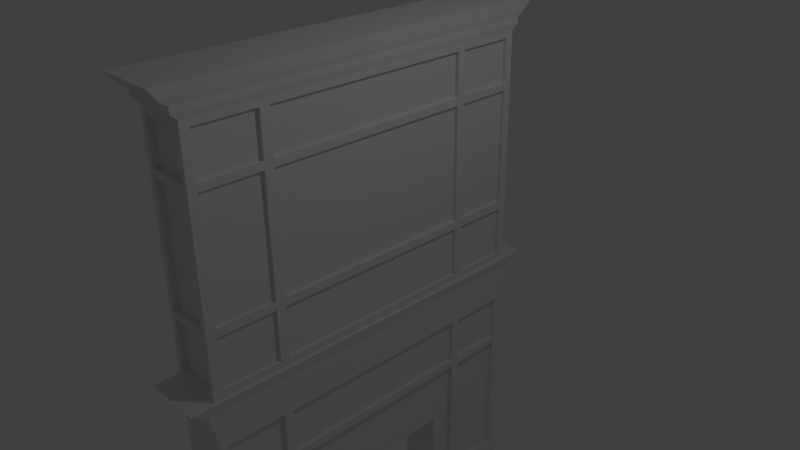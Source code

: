 # Source: fireplace.blend  (saved by Blender 2.75.0; exported with 4.5.12 LTS)
import bpy
from mathutils import Matrix  # noqa: F401  (used for matrix-valued properties, if any)

bpy.ops.wm.read_factory_settings(use_empty=True)
scene = bpy.context.scene
scene.name = 'Scene'

# ---- collections
col_collection_1 = bpy.data.collections.new('Collection 1'); scene.collection.children.link(col_collection_1)

# ---- world
world_world = bpy.data.worlds.new('World'); scene.world = world_world
world_world.color = (0.05088, 0.05088, 0.05088)
world_world.use_sun_shadow = False
world_world.sun_shadow_jitter_overblur = 0.0
world_world.cycles.sampling_method = 'MANUAL'
world_world.cycles.sample_map_resolution = 256

# ---- cameras
cam_camera = bpy.data.cameras.new('Camera')
cam_camera.clip_end = 100.0
cam_camera.lens = 35.0
cam_camera.sensor_width = 32.0
cam_camera.sensor_height = 18.0
cam_camera.ortho_scale = 7.314
cam_camera.dof.focus_distance = 0.0
cam_camera.dof.aperture_fstop = 128.0

# ---- lights
light_lamp = bpy.data.lights.new('Lamp', 'POINT')
light_lamp.transmission_factor = 0.0
light_lamp.cutoff_distance = 30.0
light_lamp.energy = 100.0
light_lamp.shadow_buffer_clip_start = 1.001
light_lamp.shadow_soft_size = 0.1
light_lamp.shadow_maximum_resolution = 0.006
light_lamp.use_absolute_resolution = True
light_lamp.cycles.use_multiple_importance_sampling = False

# ---- meshes
me_cube_008 = bpy.data.meshes.new('Cube.008')
me_cube_008.from_pydata([(-0.4611, 0.9916, -1.606), (-0.4611, 0.9916, -0.6102), (-0.4611, 4.037, -1.606), (-0.4611, 4.037, -0.6102), (0.1444, 0.9916, -1.606), (0.1444, 0.9916, -0.6102), (0.1444, 4.037, -1.606), (0.1444, 4.037, -0.6102), (-0.4611, 1.614, -0.6102), (-0.4611, 1.41, -1.606), (0.1444, 1.614, -0.6102), (0.1444, 1.41, -1.606), (-0.4611, 3.496, -0.6102), (0.1444, 3.717, -1.606), (-0.4611, 3.717, -1.606), (0.1444, 3.496, -0.6102), (-0.4611, 1.41, -3.784), (-0.4611, 0.9916, -3.784), (0.1444, 4.037, -3.784), (-0.4611, 4.037, -3.784), (0.1444, 3.717, -3.784), (0.1444, 0.9916, -3.784), (0.1444, 1.41, -3.784), (-0.4611, 3.717, -3.784)], [], [(12, 3, 2, 14), (3, 7, 6, 2), (10, 5, 4, 11), (5, 1, 0, 4), (2, 6, 18, 19), (15, 7, 3, 12), (5, 10, 8, 1), (9, 11, 22, 16), (15, 10, 11, 13), (1, 8, 9, 0), (7, 15, 13, 6), (10, 15, 12, 8), (9, 14, 13, 11), (8, 12, 14, 9), (23, 19, 18, 20), (17, 16, 22, 21), (13, 14, 23, 20), (11, 4, 21, 22), (14, 2, 19, 23), (4, 0, 17, 21), (6, 13, 20, 18), (0, 9, 16, 17)])
me_cube_008.use_remesh_preserve_volume = False
me_cube_008.use_remesh_preserve_attributes = False
me_cube_008.use_mirror_vertex_groups = False
me_cube_008.update()
me_cube_005 = bpy.data.meshes.new('Cube.005')
me_cube_005.from_pydata([(-0.9962, -2.533, -2.475), (-0.9962, -2.533, -1.591), (-0.9962, 2.533, -2.475), (-0.9962, 2.533, -1.591), (-0.2474, -2.533, -2.475), (-0.2474, -2.533, -1.591), (-0.2474, 2.533, -2.475), (-0.2474, 2.533, -1.591), (-1.001, -2.568, -1.513), (-1.001, 2.568, -1.513), (-0.2423, 2.568, -1.513), (-0.2423, -2.568, -1.513), (-1.001, -2.568, -1.436), (-1.001, 2.568, -1.436), (-0.2423, 2.568, -1.436), (-0.2423, -2.568, -1.436), (-1.007, -2.607, -1.376), (-1.007, 2.607, -1.376), (-0.2365, 2.607, -1.376), (-0.2365, -2.607, -1.376), (-1.011, -2.636, -1.205), (-1.011, 2.636, -1.205), (-0.2322, 2.636, -1.205), (-0.2322, -2.636, -1.205), (-1.011, -2.636, -1.162), (-1.011, 2.636, -1.162), (-0.2322, 2.636, -1.162), (-0.2322, -2.636, -1.162), (-1.047, -2.874, -0.991), (-1.047, 2.874, -0.991), (-0.197, 2.874, -0.991), (-0.197, -2.874, -0.991), (-1.0, -2.532, -0.9989), (-1.0, -2.532, 2.459), (-1.0, 2.533, -0.9989), (-1.0, 2.533, 2.459), (-0.2463, -2.532, -0.9989), (-0.2463, -2.532, 2.459), (-0.2463, 2.533, -0.9989), (-0.2463, 2.533, 2.459), (-1.0, 1.608, 2.459), (-1.0, 1.608, -0.9989), (-0.2463, 1.608, 2.459), (-0.2463, 1.608, -0.9989), (-1.0, -1.566, -0.9989), (-0.2463, -1.566, 2.459), (-1.0, -1.566, 2.459), (-0.2463, -1.566, -0.9989), (-1.0, -2.532, 1.642), (-1.0, 2.533, 1.642), (-0.2463, 2.533, 1.642), (-0.2463, -2.532, 1.642), (-0.2463, 1.608, 1.642), (-1.0, 1.608, 1.642), (-1.0, -1.566, 1.642), (-0.2463, -1.566, 1.642), (-1.0, 2.533, -0.03512), (-0.2463, 2.533, -0.03512), (-0.2463, -2.532, -0.03512), (-0.2463, 1.608, -0.03512), (-1.0, 1.608, -0.03512), (-1.0, -1.566, -0.03512), (-0.2463, -1.566, -0.03512), (-1.0, -2.532, -0.03512), (-1.0, -2.532, 1.745), (-1.0, 2.533, 1.745), (-0.2463, 2.533, 1.745), (-0.2463, -2.532, 1.745), (-0.2463, 1.608, 1.745), (-1.0, 1.608, 1.745), (-1.0, -1.566, 1.745), (-0.2463, -1.566, 1.745), (-1.0, -2.411, -0.9989), (-0.2463, -2.411, 2.459), (-1.0, -2.411, 2.459), (-0.2463, -2.411, -0.9989), (-1.0, -2.411, 1.642), (-0.2463, -2.411, 1.642), (-1.0, -2.411, -0.03512), (-0.2463, -2.411, -0.03512), (-0.2463, -2.411, 1.745), (-1.0, -2.411, 1.745), (-1.0, 2.415, 2.459), (-0.2463, 2.415, -0.9989), (-1.0, 2.415, -0.9989), (-0.2463, 2.415, 2.459), (-0.2463, 2.415, 1.642), (-1.0, 2.415, 1.642), (-0.2463, 2.415, -0.03512), (-1.0, 2.415, -0.03512), (-1.0, 2.415, 1.745), (-0.2463, 2.415, 1.745), (-1.0, -1.436, 2.459), (-0.2463, -1.436, -0.9989), (-1.0, -1.436, -0.9989), (-0.2463, -1.436, 2.459), (-0.2463, -1.436, 1.642), (-1.0, -1.436, 1.642), (-0.2463, -1.436, -0.03512), (-1.0, -1.436, -0.03512), (-1.0, -1.436, 1.745), (-0.2463, -1.436, 1.745), (-1.0, 1.493, 2.459), (-0.2463, 1.493, -0.9989), (-0.2463, 1.493, 1.642), (-0.2463, 1.493, -0.03512), (-0.2463, 1.493, 1.745), (-1.0, 1.493, -0.9989), (-0.2463, 1.493, 2.459), (-1.0, 1.493, 1.642), (-1.0, 1.493, -0.03512), (-1.0, 1.493, 1.745), (-1.0, 2.533, -0.1508), (-0.2463, 2.533, -0.1508), (-0.2463, -2.532, -0.1508), (-0.2463, 1.608, -0.1508), (-1.0, 1.608, -0.1508), (-1.0, -1.566, -0.1508), (-0.2463, -1.566, -0.1508), (-1.0, -2.532, -0.1508), (-1.0, -2.411, -0.1508), (-0.2463, -2.411, -0.1508), (-0.2463, 2.415, -0.1508), (-1.0, 2.415, -0.1508), (-0.2463, -1.436, -0.1508), (-1.0, -1.436, -0.1508), (-0.2463, 1.493, -0.1508), (-1.0, 1.493, -0.1508), (-1.0, -2.532, 1.745), (-1.0, -2.532, 2.459), (-0.2463, -2.532, -0.1508), (-0.2463, -2.532, -0.9989), (-0.2463, -2.532, 2.459), (-1.0, -2.532, -0.9989), (-1.0, -2.532, -0.03512), (-1.0, -2.532, 1.642), (-0.2463, -2.532, 1.642), (-0.2463, -2.532, -0.03512), (-0.2463, -2.532, 1.745), (-1.0, -2.532, -0.1508), (-1.0, -2.532, 2.363), (-1.0, 2.533, 2.363), (-0.2463, 2.533, 2.363), (-0.2463, -2.532, 2.363), (-0.2463, 1.608, 2.363), (-1.0, 1.608, 2.363), (-1.0, -1.566, 2.363), (-0.2463, -1.566, 2.363), (-1.0, -2.411, 2.363), (-0.2463, -2.411, 2.363), (-0.2463, 2.415, 2.363), (-1.0, 2.415, 2.363), (-0.2463, -1.436, 2.363), (-1.0, -1.436, 2.363), (-0.2463, 1.493, 2.363), (-1.0, 1.493, 2.363), (-1.0, -2.532, 2.363), (-0.2463, -2.532, 2.363), (-1.0, 2.533, -0.8864), (-0.2463, 2.533, -0.8864), (-0.2463, -2.532, -0.8864), (-0.2463, 1.608, -0.8864), (-1.0, 1.608, -0.8864), (-1.0, -1.566, -0.8864), (-0.2463, -1.566, -0.8864), (-1.0, -2.411, -0.8864), (-0.2463, -2.411, -0.8864), (-0.2463, 2.415, -0.8864), (-1.0, 2.415, -0.8864), (-0.2463, -1.436, -0.8864), (-1.0, -1.436, -0.8864), (-0.2463, 1.493, -0.8864), (-1.0, 1.493, -0.8864), (-1.0, -2.532, -0.8864), (-0.2463, -2.532, -0.8864), (-1.0, -2.532, -0.8864), (-0.2994, -2.411, 1.642), (-0.2994, -1.566, 1.642), (-0.2994, 1.608, 1.642), (-0.2994, 1.608, -0.03512), (-0.2994, -1.566, -0.03512), (-0.2994, -2.411, -0.03512), (-0.2994, 1.608, 2.363), (-0.2994, 1.608, 1.745), (-0.2994, -1.566, 2.363), (-0.2994, -1.566, 1.745), (-0.2994, -2.411, 1.745), (-0.2994, -2.411, 2.363), (-0.2994, 2.415, 1.642), (-0.2994, 2.415, -0.03512), (-0.2994, 2.415, 1.745), (-0.2994, 2.415, 2.363), (-0.2994, -1.436, 2.363), (-0.2994, -1.436, 1.745), (-0.2994, -1.436, 1.642), (-0.2994, -1.436, -0.03512), (-0.2994, 1.493, 1.642), (-0.2994, 1.493, -0.03512), (-0.2994, 1.493, 1.745), (-0.2994, 1.493, 2.363), (-0.2994, -1.436, -0.1508), (-0.2994, 1.493, -0.1508), (-0.2994, -2.411, -0.1508), (-0.2994, -1.566, -0.1508), (-0.2994, 1.608, -0.1508), (-0.2994, 2.415, -0.1508), (-0.2994, 1.608, -0.8864), (-0.2994, -1.566, -0.8864), (-0.2994, -2.411, -0.8864), (-0.2994, 2.415, -0.8864), (-0.2994, -1.436, -0.8864), (-0.2994, 1.493, -0.8864), (-0.9172, 2.533, 2.459), (-0.9172, 2.533, -0.9989), (-0.9172, -2.532, 2.459), (-0.9172, -2.532, -0.9989), (-0.2333, 1.663, 2.624), (-0.9172, 1.608, -0.9989), (-0.9172, -1.566, -0.9989), (-0.2333, 2.498, 2.624), (-0.9172, -2.532, 1.642), (-0.9172, 2.533, 1.642), (-0.9172, -2.532, -0.03512), (-0.9172, 2.533, -0.03512), (-0.9172, 2.533, 1.745), (-0.9172, -2.532, 1.745), (-1.013, 1.663, 2.624), (-0.9172, -2.411, -0.9989), (-1.013, 1.544, 2.624), (-0.9172, 2.415, -0.9989), (-0.9172, -1.436, -0.9989), (-1.013, -2.62, 2.624), (-0.9172, 1.493, -0.9989), (-0.9274, -2.62, 2.624), (-0.9172, -2.532, -0.1508), (-0.9172, 2.533, -0.1508), (-0.9172, -2.532, 2.459), (-0.9172, -2.532, -0.9989), (-0.9172, -2.532, 1.642), (-0.9172, -2.532, -0.03512), (-0.9172, -2.532, 1.745), (-0.9172, -2.532, -0.1508), (-0.9172, -2.532, 2.363), (-0.9172, 2.533, 2.363), (-0.9172, -2.532, -0.8864), (-0.9172, 2.533, -0.8864), (-0.3252, 2.533, 2.459), (-0.3252, -2.532, -0.9989), (-0.3252, 1.608, -0.9989), (-0.3252, -1.566, -0.9989), (-0.3252, -2.532, 1.642), (-0.3252, -2.532, -0.03512), (-0.3252, -2.532, 1.745), (-0.3252, -2.411, -0.9989), (-0.3252, 2.415, -0.9989), (-0.3252, -1.436, -0.9989), (-0.3252, 1.493, -0.9989), (-0.3252, -2.532, -0.1508), (-0.3252, -2.532, -0.9989), (-0.3252, -2.532, 1.642), (-0.3252, -2.532, -0.03512), (-0.3252, -2.532, 1.745), (-0.3252, -2.532, -0.1508), (-0.3252, -2.532, 2.363), (-0.3252, -2.532, -0.8864), (-0.3252, 2.533, -0.9989), (-0.3252, -2.532, 2.459), (-0.2333, -2.62, 2.624), (-0.2333, -2.495, 2.624), (-0.3252, 2.533, 1.642), (-0.3252, 2.533, -0.03512), (-0.3252, 2.533, 1.745), (-0.2333, 2.62, 2.624), (-0.315, 2.62, 2.624), (-1.013, 2.62, 2.624), (-1.013, 2.498, 2.624), (-0.3252, 2.533, -0.1508), (-0.3252, -2.532, 2.459), (-0.3252, 2.533, 2.363), (-0.3252, 2.533, -0.8864), (-0.9172, -2.455, -0.1508), (-0.9172, -2.455, -0.8864), (-0.9172, -2.455, 2.363), (-0.9172, -2.455, 1.745), (-0.9172, -2.455, 1.642), (-0.9172, -2.455, -0.03512), (-0.3252, -2.455, 1.642), (-0.3252, -2.455, -0.03512), (-0.3252, -2.455, 1.745), (-0.3252, -2.455, -0.1508), (-0.3252, -2.455, 2.363), (-0.3252, -2.455, -0.8864), (-0.3252, 2.457, 1.642), (-0.9172, 2.457, 1.642), (-0.3252, 2.457, -0.03512), (-0.9172, 2.457, -0.03512), (-0.3252, 2.457, 1.745), (-0.9172, 2.457, 1.745), (-0.3252, 2.457, -0.1508), (-0.9172, 2.457, -0.1508), (-0.3252, 2.457, 2.363), (-0.9172, 2.457, 2.363), (-0.3252, 2.457, -0.8864), (-0.9172, 2.457, -0.8864), (-1.013, 2.498, 2.537), (-1.013, 2.62, 2.537), (-0.315, 2.62, 2.537), (-0.2333, 2.62, 2.537), (-0.2333, -2.495, 2.537), (-0.2333, -2.62, 2.537), (-0.9274, -2.62, 2.537), (-1.013, -2.62, 2.537), (-1.013, 1.544, 2.537), (-1.013, 1.663, 2.537), (-0.2333, 2.498, 2.537), (-0.2333, 1.663, 2.537), (-1.027, 1.599, 2.69), (-0.2333, -1.486, 2.537), (-0.2333, -1.62, 2.537), (-1.013, -2.495, 2.537), (-1.013, -1.62, 2.537), (-0.2194, 1.722, 2.69), (-0.2194, 2.587, 2.69), (-1.027, 1.722, 2.69), (-1.013, -1.486, 2.537), (-0.2333, 1.544, 2.537), (-0.2194, -1.54, 2.69), (-0.9274, 2.62, 2.537), (-0.315, -2.62, 2.537), (-1.027, -1.679, 2.69), (-0.2194, -2.584, 2.69), (-0.2194, -1.679, 2.69), (-1.027, -2.584, 2.69), (-1.027, -2.714, 2.69), (-0.1985, 1.811, 2.863), (-0.2333, -1.486, 2.624), (-0.2333, -1.62, 2.624), (-1.013, -2.495, 2.624), (-1.013, -1.62, 2.624), (-0.1985, 2.72, 2.863), (-1.048, 1.811, 2.863), (-1.048, 1.681, 2.863), (-1.013, -1.486, 2.624), (-0.2333, 1.544, 2.624), (-1.048, -2.855, 2.863), (-0.9547, -2.855, 2.863), (-0.9274, 2.62, 2.624), (-0.315, -2.62, 2.624), (-0.1985, -2.855, 2.863), (-0.1985, -2.719, 2.863), (-0.1985, 2.853, 2.863), (-0.2875, 2.853, 2.863), (-1.048, 2.853, 2.863), (-1.048, 2.72, 2.863), (-0.9383, -2.714, 2.69), (-0.2194, -2.714, 2.69), (-0.304, 2.713, 2.69), (-0.2194, 2.713, 2.69), (-1.027, 2.587, 2.69), (-1.027, 2.713, 2.69), (-1.027, -1.54, 2.69), (-0.2194, 1.599, 2.69), (-0.9383, 2.713, 2.69), (-0.304, -2.714, 2.69), (-0.9547, 1.811, 2.863), (-0.1985, -1.62, 2.863), (-0.1985, -1.766, 2.863), (-1.048, -2.719, 2.863), (-1.048, -1.766, 2.863), (-0.9547, -1.766, 2.863), (-0.9547, -2.719, 2.863), (-0.9547, 2.72, 2.863), (-1.048, -1.62, 2.863), (-0.1985, 1.681, 2.863), (-0.9547, -1.62, 2.863), (-0.9547, 1.681, 2.863), (-0.9547, 2.853, 2.863), (-0.2875, -2.855, 2.863), (-0.2875, 1.811, 2.863), (-0.2875, -1.766, 2.863), (-0.2875, -2.719, 2.863), (-0.2875, 2.72, 2.863), (-0.2875, -1.62, 2.863), (-0.2875, 1.681, 2.863), (-0.9962, -2.413, -1.591), (-0.9962, -2.413, -2.475), (-0.2474, -2.413, -1.591), (-0.2474, -2.413, -2.475), (-1.001, -2.446, -1.513), (-0.2423, -2.446, -1.513), (-1.001, -2.446, -1.436), (-0.2423, -2.446, -1.436), (-1.007, -2.483, -1.376), (-0.2365, -2.483, -1.376), (-1.011, -2.511, -1.205), (-0.2322, -2.511, -1.205), (-1.011, -2.511, -1.162), (-0.2322, -2.511, -1.162), (-1.047, -2.738, -0.991), (-0.197, -2.738, -0.991), (-0.2463, -1.566, -0.1508), (-0.2463, -1.566, -0.8864), (-0.9962, -1.579, -1.591), (-0.2474, -1.579, -2.475), (-1.001, -1.6, -1.513), (-1.001, -1.6, -1.436), (-1.007, -1.625, -1.376), (-1.011, -1.643, -1.205), (-1.011, -1.643, -1.162), (-1.047, -1.791, -0.991), (-0.9962, -1.579, -2.475), (-0.2474, -1.579, -1.591), (-0.2423, -1.6, -1.513), (-0.2423, -1.6, -1.436), (-0.2365, -1.625, -1.376), (-0.2322, -1.643, -1.205), (-0.2322, -1.643, -1.162), (-0.197, -1.791, -0.991), (-0.9962, -1.45, -1.591), (-0.2474, -1.45, -2.475), (-1.001, -1.469, -1.513), (-1.001, -1.469, -1.436), (-1.007, -1.492, -1.376), (-1.011, -1.508, -1.205), (-1.011, -1.508, -1.162), (-1.047, -1.645, -0.991), (-0.9962, -1.45, -2.475), (-0.2474, -1.45, -1.591), (-0.2423, -1.469, -1.513), (-0.2423, -1.469, -1.436), (-0.2365, -1.492, -1.376), (-0.2322, -1.508, -1.205), (-0.2322, -1.508, -1.162), (-0.197, -1.645, -0.991), (-0.9962, 1.478, -1.591), (-0.2474, 1.478, -2.475), (-1.001, 1.498, -1.513), (-1.001, 1.498, -1.436), (-1.007, 1.521, -1.376), (-1.011, 1.538, -1.205), (-1.011, 1.538, -1.162), (-1.047, 1.677, -0.991), (-0.9962, 1.478, -2.475), (-0.2474, 1.478, -1.591), (-0.2423, 1.498, -1.513), (-0.2423, 1.498, -1.436), (-0.2365, 1.521, -1.376), (-0.2322, 1.538, -1.205), (-0.2322, 1.538, -1.162), (-0.197, 1.677, -0.991), (-0.9962, 1.598, -1.591), (-0.2474, 1.598, -2.475), (-1.001, 1.619, -1.513), (-1.001, 1.619, -1.436), (-1.007, 1.644, -1.376), (-1.011, 1.662, -1.205), (-1.011, 1.662, -1.162), (-1.047, 1.813, -0.991), (-0.9962, 1.598, -2.475), (-0.2474, 1.598, -1.591), (-0.2423, 1.619, -1.513), (-0.2423, 1.619, -1.436), (-0.2365, 1.644, -1.376), (-0.2322, 1.662, -1.205), (-0.2322, 1.662, -1.162), (-0.197, 1.813, -0.991), (-0.9962, 2.407, -1.591), (-0.2474, 2.407, -2.475), (-1.001, 2.44, -1.513), (-1.001, 2.44, -1.436), (-1.007, 2.477, -1.376), (-1.011, 2.505, -1.205), (-1.011, 2.505, -1.162), (-1.047, 2.731, -0.991), (-0.9962, 2.407, -2.475), (-0.2474, 2.407, -1.591), (-0.2423, 2.44, -1.513), (-0.2423, 2.44, -1.436), (-0.2365, 2.477, -1.376), (-0.2322, 2.505, -1.205), (-0.2322, 2.505, -1.162), (-0.197, 2.731, -0.991), (-0.9962, -2.533, -1.691), (-0.9962, 2.533, -1.691), (-0.2474, 2.533, -1.691), (-0.2474, -2.533, -1.691), (-0.2474, -2.413, -1.691), (-0.9962, -2.413, -1.691), (-0.2474, -1.579, -1.691), (-0.9962, -1.579, -1.691), (-0.2474, -1.45, -1.691), (-0.9962, -1.45, -1.691), (-0.2474, 1.478, -1.691), (-0.9962, 1.478, -1.691), (-0.2474, 1.598, -1.691), (-0.9962, 1.598, -1.691), (-0.2474, 2.407, -1.691), (-0.9962, 2.407, -1.691), (-0.9962, 2.533, -2.368), (-0.2474, 2.533, -2.368), (-0.2474, -2.533, -2.368), (-0.2474, -2.413, -2.368), (-0.9962, -2.413, -2.368), (-0.2474, -1.579, -2.368), (-0.9962, -1.579, -2.368), (-0.2474, -1.45, -2.368), (-0.9962, -1.45, -2.368), (-0.2474, 1.478, -2.368), (-0.9962, 1.478, -2.368), (-0.2474, 1.598, -2.368), (-0.9962, 1.598, -2.368), (-0.2474, 2.407, -2.368), (-0.9962, 2.407, -2.368), (-0.9962, -2.533, -2.368), (-0.3548, 2.533, -1.591), (-0.3548, 2.533, -2.475), (-0.3548, -2.533, -1.591), (-0.3548, -2.533, -2.475), (-0.3512, 2.568, -1.513), (-0.3512, -2.568, -1.513), (-0.3512, 2.568, -1.436), (-0.3512, -2.568, -1.436), (-0.347, 2.607, -1.376), (-0.347, -2.607, -1.376), (-0.344, 2.636, -1.205), (-0.344, -2.636, -1.205), (-0.344, 2.636, -1.162), (-0.344, -2.636, -1.162), (-0.3189, 2.874, -0.991), (-0.3189, -2.874, -0.991), (-0.3189, -2.738, -0.991), (-0.2188, -2.574, -4.535), (-0.3189, -1.791, -0.991), (-0.3343, -2.574, -4.535), (-0.3189, -1.645, -0.991), (-0.3548, -1.45, -2.475), (-0.3189, 1.677, -0.991), (-0.3548, 1.478, -2.475), (-0.3189, 1.813, -0.991), (-0.2327, 2.554, -4.535), (-0.3189, 2.731, -0.991), (-0.2327, 2.423, -4.535), (-0.3548, -2.533, -1.691), (-0.3548, 2.533, -1.691), (-0.3548, -2.533, -2.368), (-0.3548, 2.533, -2.368), (-0.9036, 2.533, -2.475), (-0.9036, -2.533, -1.591), (-0.9075, -2.568, -1.513), (-0.9075, -2.568, -1.436), (-0.9118, -2.607, -1.376), (-0.915, -2.636, -1.205), (-0.915, -2.636, -1.162), (-0.9415, -2.874, -0.991), (-0.9415, -2.738, -0.991), (-0.9415, -1.791, -0.991), (-0.9415, -1.645, -0.991), (-0.9415, 1.677, -0.991), (-0.9415, 1.813, -0.991), (-0.9415, 2.731, -0.991), (-0.9036, 2.533, -1.691), (-0.9036, 2.533, -2.368), (-0.9036, 2.533, -1.591), (-0.9036, -2.533, -2.475), (-0.9075, 2.568, -1.513), (-0.9075, 2.568, -1.436), (-0.9118, 2.607, -1.376), (-0.915, 2.636, -1.205), (-0.915, 2.636, -1.162), (-0.9415, 2.874, -0.991), (-1.011, 2.554, -4.535), (-0.9144, 2.554, -4.535), (-0.9036, -1.45, -2.475), (-0.9036, 1.478, -2.475), (-1.024, -2.574, -4.535), (-1.024, -2.445, -4.535), (-0.9036, -2.533, -1.691), (-0.9036, -2.533, -2.368), (-0.9962, -2.413, -4.452), (-0.9962, -2.533, -4.452), (-0.9036, 2.533, -4.452), (-0.9962, 2.533, -4.452), (-0.2474, 2.407, -4.452), (-0.2474, 2.533, -4.452), (-0.3548, -2.533, -4.452), (-0.2474, -2.533, -4.452), (-0.9962, -1.579, -4.452), (-0.2474, -2.413, -4.452), (-0.2188, -2.574, -5.558), (-0.2474, -1.579, -4.452), (-0.9962, -1.45, -4.452), (-0.3343, -2.574, -5.558), (-0.2474, -1.45, -4.452), (-0.3548, -1.45, -4.452), (-0.9962, 1.598, -4.452), (-0.9962, 1.478, -4.452), (-0.3548, 1.478, -4.452), (-0.2474, 1.478, -4.452), (-0.2474, 1.598, -4.452), (-0.9962, 2.407, -4.452), (-0.2327, 2.554, -5.558), (-0.2327, 2.423, -5.558), (-0.3548, 2.533, -4.452), (-0.9036, -2.533, -4.452), (-1.011, 2.554, -5.558), (-0.9144, 2.554, -5.558), (-0.9036, -1.45, -4.452), (-0.9036, 1.478, -4.452), (-1.024, -2.574, -5.558), (-1.024, -2.445, -5.558), (-1.024, -1.547, -4.535), (-0.2188, -2.445, -4.535), (-0.3195, 2.407, -1.691), (-0.2188, -1.547, -4.535), (-1.024, -1.408, -4.535), (-0.3195, 1.598, -1.691), (-0.2188, -1.408, -4.535), (-0.3343, -1.408, -4.535), (-1.011, 1.582, -4.535), (-1.011, 1.457, -4.535), (-0.3443, 1.457, -4.535), (-0.2327, 1.457, -4.535), (-0.2327, 1.582, -4.535), (-1.011, 2.423, -4.535), (-0.3195, 1.598, -4.452), (-0.3195, 2.407, -2.475), (-0.3443, 2.554, -4.535), (-0.9247, -2.574, -4.535), (-0.3195, 1.598, -2.475), (-0.3195, -1.579, -4.452), (-0.9247, -1.408, -4.535), (-0.9144, 1.457, -4.535), (-0.3195, -1.579, -2.475), (-0.3195, -2.413, -2.475), (-1.024, -1.547, -5.558), (-0.2188, -2.445, -5.558), (-0.3343, -2.445, -5.558), (-0.2188, -1.547, -5.558), (-1.024, -1.408, -5.558), (-0.3343, -1.547, -5.558), (-0.2188, -1.408, -5.558), (-0.3343, -1.408, -5.558), (-1.011, 1.582, -5.558), (-1.011, 1.457, -5.558), (-0.3443, 1.457, -5.558), (-0.2327, 1.457, -5.558), (-0.2327, 1.582, -5.558), (-1.011, 2.423, -5.558), (-0.3443, 1.582, -5.558), (-0.3443, 2.423, -5.558), (-0.3443, 2.554, -5.558), (-0.9247, -2.574, -5.558), (-0.9247, -2.445, -5.558), (-0.9247, -1.547, -5.558), (-0.9247, -1.408, -5.558), (-0.9144, 1.457, -5.558), (-0.9144, 1.582, -5.558), (-0.9144, 2.423, -5.558), (-0.3195, -1.45, -1.691), (-0.3195, 1.478, -1.691), (-0.3195, -2.413, -1.691), (-0.3195, -1.579, -1.691), (-0.3195, -2.413, -2.368), (-0.3195, -1.579, -2.368), (-0.3195, -1.45, -2.368), (-0.3195, 1.478, -2.368), (-0.3195, 1.598, -2.368), (-0.3195, 2.407, -2.368), (-0.3195, 2.407, -4.452), (-0.3195, -2.413, -4.452)], [(400, 401)], [(512, 498, 2, 474), (545, 499, 6, 515), (501, 500, 4, 387), (577, 513, 0, 563), (537, 573, 607, 596), (562, 3, 9, 564), (519, 11, 15, 521), (475, 7, 10, 476), (384, 1, 8, 388), (516, 5, 11, 519), (477, 14, 18, 478), (564, 9, 13, 565), (476, 10, 14, 477), (388, 8, 12, 390), (392, 16, 20, 394), (390, 12, 16, 392), (521, 15, 19, 523), (565, 13, 17, 566), (525, 23, 27, 527), (523, 19, 23, 525), (566, 17, 21, 567), (478, 18, 22, 479), (480, 26, 30, 481), (567, 21, 25, 568), (479, 22, 26, 480), (394, 20, 24, 396), (559, 569, 29, 473), (396, 24, 28, 398), (527, 27, 31, 529), (568, 25, 29, 569), (168, 158, 34, 84), (279, 159, 38, 265), (166, 160, 36, 75), (220, 48, 135, 238), (254, 265, 38, 83), (371, 376, 352, 353), (40, 102, 312, 313), (256, 248, 43, 103), (167, 161, 43, 83), (172, 162, 41, 107), (165, 163, 44, 72), (253, 249, 47, 75), (74, 33, 311, 319), (169, 164, 47, 93), (101, 71, 55, 96), (81, 70, 54, 76), (111, 69, 53, 109), (91, 68, 52, 86), (225, 64, 48, 220), (80, 67, 51, 77), (271, 66, 50, 269), (90, 65, 49, 87), (96, 55, 62, 98), (76, 54, 61, 78), (109, 53, 60, 110), (68, 91, 190, 183), (58, 51, 136, 137), (77, 51, 58, 79), (269, 50, 57, 270), (87, 49, 56, 89), (151, 141, 65, 90), (278, 142, 66, 271), (149, 143, 67, 80), (143, 37, 132, 157), (144, 68, 183, 182), (155, 145, 69, 111), (148, 146, 70, 81), (152, 147, 71, 101), (140, 148, 81, 64), (147, 149, 187, 184), (62, 55, 177, 180), (48, 76, 78, 63), (71, 80, 77, 55), (64, 81, 76, 48), (39, 246, 306, 307), (247, 253, 75, 36), (173, 165, 72, 32), (164, 166, 75, 47), (142, 150, 91, 66), (145, 151, 90, 69), (53, 87, 89, 60), (50, 86, 88, 57), (69, 90, 87, 53), (66, 91, 86, 50), (159, 167, 83, 38), (73, 45, 318, 308), (248, 254, 83, 43), (162, 168, 84, 41), (115, 161, 206, 204), (146, 153, 100, 70), (54, 97, 99, 61), (122, 115, 204, 205), (70, 100, 97, 54), (106, 101, 96, 104), (171, 169, 93, 103), (163, 170, 94, 44), (249, 255, 93, 47), (85, 39, 307, 314), (161, 171, 103, 43), (68, 106, 104, 52), (52, 104, 105, 59), (144, 154, 106, 68), (153, 155, 111, 100), (97, 109, 110, 99), (100, 111, 109, 97), (170, 172, 107, 94), (255, 256, 103, 93), (102, 92, 324, 312), (99, 110, 127, 125), (59, 105, 126, 115), (61, 99, 125, 117), (105, 98, 124, 126), (60, 89, 123, 116), (57, 88, 122, 113), (62, 79, 121, 118), (63, 78, 120, 119), (98, 62, 118, 124), (78, 61, 117, 120), (110, 60, 116, 127), (88, 59, 115, 122), (222, 63, 119, 234), (79, 58, 114, 121), (270, 57, 113, 276), (89, 56, 112, 123), (244, 175, 133, 237), (238, 135, 134, 239), (242, 156, 128, 240), (252, 67, 138, 261), (173, 32, 133, 175), (214, 33, 129, 236), (140, 64, 128, 156), (234, 119, 139, 241), (247, 36, 131, 258), (48, 63, 134, 135), (160, 114, 130, 174), (251, 58, 137, 260), (33, 140, 156, 129), (236, 129, 156, 242), (92, 102, 155, 153), (42, 108, 154, 144), (46, 92, 153, 146), (108, 95, 152, 154), (40, 82, 151, 145), (39, 85, 150, 142), (45, 73, 149, 147), (33, 74, 148, 140), (95, 45, 147, 152), (74, 46, 146, 148), (102, 40, 145, 155), (85, 42, 144, 150), (67, 143, 157, 138), (73, 37, 143, 149), (246, 39, 142, 278), (82, 35, 141, 151), (36, 160, 174, 131), (119, 173, 175, 139), (241, 139, 175, 244), (125, 127, 172, 170), (115, 126, 171, 161), (117, 125, 170, 163), (96, 98, 195, 194), (116, 123, 168, 162), (113, 122, 167, 159), (59, 88, 189, 179), (119, 120, 165, 173), (124, 118, 164, 169), (120, 117, 163, 165), (127, 116, 162, 172), (77, 79, 181, 176), (121, 114, 160, 166), (276, 113, 159, 279), (123, 112, 158, 168), (188, 178, 179, 189), (191, 182, 183, 190), (184, 187, 186, 185), (177, 176, 181, 180), (199, 192, 193, 198), (196, 194, 195, 197), (201, 200, 210, 211), (203, 202, 208, 207), (205, 204, 206, 209), (161, 167, 209, 206), (91, 150, 191, 190), (164, 118, 203, 207), (71, 147, 184, 185), (105, 104, 196, 197), (126, 124, 200, 201), (55, 77, 176, 177), (121, 166, 208, 202), (106, 154, 199, 198), (150, 144, 182, 191), (88, 86, 188, 189), (167, 122, 205, 209), (80, 71, 185, 186), (79, 62, 180, 181), (118, 121, 202, 203), (169, 171, 211, 210), (104, 96, 194, 196), (124, 169, 210, 200), (98, 105, 197, 195), (152, 101, 193, 192), (101, 106, 198, 193), (86, 52, 178, 188), (171, 126, 201, 211), (149, 80, 186, 187), (52, 59, 179, 178), (166, 164, 207, 208), (154, 152, 192, 199), (112, 235, 245, 158), (263, 242, 282, 290), (35, 212, 243, 141), (277, 236, 242, 263), (63, 222, 239, 134), (32, 215, 237, 133), (257, 234, 241, 262), (266, 214, 236, 277), (64, 225, 240, 128), (238, 239, 285, 284), (259, 238, 284, 286), (264, 244, 237, 258), (56, 223, 235, 112), (251, 222, 234, 257), (214, 266, 328, 310), (94, 107, 232, 230), (33, 214, 310, 311), (44, 94, 230, 218), (41, 84, 229, 217), (246, 212, 327, 306), (32, 72, 227, 215), (108, 42, 315, 325), (141, 243, 224, 65), (49, 221, 223, 56), (65, 224, 221, 49), (252, 225, 220, 250), (35, 82, 304, 305), (72, 44, 218, 227), (107, 41, 217, 232), (212, 35, 305, 327), (95, 108, 325, 317), (84, 34, 213, 229), (250, 220, 238, 259), (158, 245, 213, 34), (51, 250, 259, 136), (266, 37, 309, 328), (82, 40, 313, 304), (46, 74, 319, 320), (67, 252, 250, 51), (37, 73, 308, 309), (42, 85, 314, 315), (45, 95, 317, 318), (92, 46, 320, 324), (58, 251, 257, 114), (174, 264, 258, 131), (136, 259, 260, 137), (157, 263, 261, 138), (37, 266, 277, 132), (114, 257, 262, 130), (132, 277, 263, 157), (130, 262, 264, 174), (245, 235, 299, 303), (212, 246, 278, 243), (222, 251, 260, 239), (215, 247, 258, 237), (225, 252, 261, 240), (223, 270, 276, 235), (230, 232, 256, 255), (218, 230, 255, 249), (217, 229, 254, 248), (215, 227, 253, 247), (276, 279, 302, 298), (278, 271, 296, 300), (224, 271, 269, 221), (227, 218, 249, 253), (232, 217, 248, 256), (229, 213, 265, 254), (245, 279, 265, 213), (289, 280, 281, 291), (290, 282, 283, 288), (286, 284, 285, 287), (239, 260, 287, 285), (260, 259, 286, 287), (244, 264, 291, 281), (241, 244, 281, 280), (240, 261, 288, 283), (261, 263, 290, 288), (242, 240, 283, 282), (264, 262, 289, 291), (262, 241, 280, 289), (299, 298, 302, 303), (301, 300, 296, 297), (293, 292, 294, 295), (243, 278, 300, 301), (269, 270, 294, 292), (270, 223, 295, 294), (224, 243, 301, 297), (271, 224, 297, 296), (221, 269, 292, 293), (279, 245, 303, 302), (235, 276, 298, 299), (223, 221, 293, 295), (315, 314, 219, 216), (312, 324, 342, 228), (313, 312, 228, 226), (319, 311, 231, 337), (311, 310, 233, 231), (308, 318, 336, 268), (317, 325, 343, 335), (309, 308, 268, 267), (324, 320, 338, 342), (307, 306, 273, 272), (328, 309, 267, 347), (310, 328, 347, 233), (320, 319, 337, 338), (305, 304, 275, 274), (306, 327, 346, 273), (327, 305, 274, 346), (318, 317, 335, 336), (314, 307, 272, 219), (304, 313, 226, 275), (325, 315, 216, 343), (216, 219, 322, 321), (342, 338, 329, 360), (268, 336, 331, 330), (347, 267, 355, 363), (233, 347, 363, 354), (273, 346, 362, 356), (346, 274, 359, 362), (219, 272, 357, 322), (338, 337, 332, 329), (267, 268, 330, 355), (336, 335, 326, 331), (337, 231, 333, 332), (275, 226, 323, 358), (343, 216, 321, 361), (226, 228, 316, 323), (231, 233, 354, 333), (274, 275, 358, 359), (228, 342, 360, 316), (272, 273, 356, 357), (335, 343, 361, 326), (355, 330, 349, 348), (358, 323, 340, 353), (329, 332, 367, 368), (361, 321, 334, 373), (323, 316, 341, 340), (331, 326, 365, 366), (316, 360, 372, 341), (357, 356, 351, 350), (326, 361, 373, 365), (333, 354, 345, 344), (360, 329, 368, 372), (363, 355, 348, 377), (332, 333, 344, 367), (354, 363, 377, 345), (321, 322, 339, 334), (359, 358, 353, 352), (356, 362, 376, 351), (330, 331, 366, 349), (362, 359, 352, 376), (322, 357, 350, 339), (375, 364, 340, 341), (370, 369, 368, 367), (345, 370, 367, 344), (364, 371, 353, 340), (369, 374, 372, 368), (374, 375, 341, 372), (382, 383, 375, 374), (379, 382, 374, 369), (378, 381, 371, 364), (377, 380, 370, 345), (380, 379, 369, 370), (383, 378, 364, 375), (381, 351, 376, 371), (339, 350, 351, 381), (373, 334, 378, 383), (349, 366, 379, 380), (348, 349, 380, 377), (334, 339, 381, 378), (366, 365, 382, 379), (365, 373, 383, 382), (408, 396, 398, 409), (553, 554, 398, 28), (407, 394, 396, 408), (23, 395, 397, 27), (27, 397, 399, 31), (19, 393, 395, 23), (405, 390, 392, 406), (406, 392, 394, 407), (404, 388, 390, 405), (11, 389, 391, 15), (15, 391, 393, 19), (402, 384, 388, 404), (5, 386, 389, 11), (4, 517, 584, 585), (503, 501, 387, 403), (513, 502, 385, 0), (505, 503, 403, 419), (418, 402, 404, 420), (420, 404, 405, 421), (422, 406, 407, 423), (421, 405, 406, 422), (423, 407, 408, 424), (424, 408, 409, 425), (554, 555, 409, 398), (395, 415, 416, 397), (397, 416, 417, 399), (393, 414, 415, 395), (389, 412, 413, 391), (391, 413, 414, 393), (386, 411, 412, 389), (0, 385, 578, 579), (502, 504, 410, 385), (440, 424, 425, 441), (439, 423, 424, 440), (437, 421, 422, 438), (438, 422, 423, 439), (436, 420, 421, 437), (434, 418, 420, 436), (507, 505, 419, 435), (555, 556, 425, 409), (415, 431, 432, 416), (416, 432, 433, 417), (414, 430, 431, 415), (412, 428, 429, 413), (413, 429, 430, 414), (411, 427, 428, 412), (563, 0, 579, 603), (504, 506, 426, 410), (509, 507, 435, 451), (450, 434, 436, 452), (452, 436, 437, 453), (454, 438, 439, 455), (453, 437, 438, 454), (455, 439, 440, 456), (456, 440, 441, 457), (556, 557, 441, 425), (431, 447, 448, 432), (432, 448, 449, 433), (430, 446, 447, 431), (428, 444, 445, 429), (429, 445, 446, 430), (427, 443, 444, 428), (535, 537, 435, 419), (506, 508, 442, 426), (472, 456, 457, 473), (471, 455, 456, 472), (469, 453, 454, 470), (470, 454, 455, 471), (468, 452, 453, 469), (466, 450, 452, 468), (511, 509, 451, 467), (557, 558, 457, 441), (447, 463, 464, 448), (448, 464, 465, 449), (446, 462, 463, 447), (444, 460, 461, 445), (445, 461, 462, 446), (443, 459, 460, 444), (511, 496, 612, 667), (508, 510, 458, 442), (499, 511, 467, 6), (3, 466, 468, 9), (9, 468, 469, 13), (17, 470, 471, 21), (13, 469, 470, 17), (21, 471, 472, 25), (25, 472, 473, 29), (558, 559, 473, 457), (463, 479, 480, 464), (464, 480, 481, 465), (462, 478, 479, 463), (460, 476, 477, 461), (461, 477, 478, 462), (459, 475, 476, 460), (451, 435, 597, 598), (510, 512, 474, 458), (450, 466, 497, 495), (7, 475, 496, 484), (434, 450, 495, 493), (475, 459, 494, 496), (418, 434, 493, 491), (459, 443, 492, 494), (402, 418, 491, 489), (443, 427, 490, 492), (384, 402, 489, 487), (427, 411, 488, 490), (1, 384, 487, 482), (411, 386, 486, 488), (547, 1, 482, 576), (386, 5, 485, 486), (514, 7, 484, 543), (466, 3, 483, 497), (495, 497, 512, 510), (484, 496, 511, 499), (493, 495, 510, 508), (503, 488, 661, 663), (491, 493, 508, 506), (494, 492, 507, 509), (489, 491, 506, 504), (501, 503, 663, 662), (487, 489, 504, 502), (490, 488, 503, 505), (482, 487, 502, 513), (509, 511, 667, 666), (576, 482, 513, 577), (486, 485, 500, 501), (543, 484, 499, 545), (497, 483, 498, 512), (560, 543, 545, 561), (485, 542, 544, 500), (562, 514, 543, 560), (5, 516, 542, 485), (572, 535, 593, 606), (465, 481, 540, 538), (410, 426, 590, 586), (449, 465, 538, 536), (572, 573, 537, 535), (433, 449, 536, 534), (6, 467, 582, 583), (417, 433, 534, 532), (458, 474, 599, 594), (399, 417, 532, 530), (387, 4, 585, 587), (31, 399, 530, 529), (26, 526, 528, 30), (552, 527, 529, 553), (481, 30, 528, 540), (22, 524, 526, 26), (18, 522, 524, 22), (550, 523, 525, 551), (551, 525, 527, 552), (14, 520, 522, 18), (549, 521, 523, 550), (10, 518, 520, 14), (547, 516, 519, 548), (548, 519, 521, 549), (7, 514, 518, 10), (546, 515, 602, 580), (500, 544, 517, 4), (561, 545, 515, 546), (498, 561, 546, 2), (442, 458, 594, 595), (8, 548, 549, 12), (1, 547, 548, 8), (12, 549, 550, 16), (20, 551, 552, 24), (16, 550, 551, 20), (24, 552, 553, 28), (435, 537, 596, 597), (385, 410, 586, 578), (517, 563, 603, 584), (426, 442, 573, 572), (2, 546, 580, 581), (573, 442, 595, 607), (3, 562, 560, 483), (483, 560, 561, 498), (542, 576, 577, 544), (516, 547, 576, 542), (538, 540, 559, 558), (536, 538, 558, 557), (534, 536, 557, 556), (532, 534, 556, 555), (530, 532, 555, 554), (529, 530, 554, 553), (526, 568, 569, 528), (540, 528, 569, 559), (524, 567, 568, 526), (522, 566, 567, 524), (520, 565, 566, 522), (518, 564, 565, 520), (514, 562, 564, 518), (544, 577, 563, 517), (595, 594, 618, 619), (580, 602, 626, 571), (578, 586, 610, 575), (593, 592, 616, 617), (599, 581, 570, 623), (585, 584, 533, 531), (596, 607, 631, 620), (592, 589, 613, 616), (582, 598, 622, 541), (583, 582, 541, 539), (607, 595, 619, 631), (606, 593, 617, 630), (581, 580, 571, 570), (590, 606, 630, 614), (586, 590, 614, 610), (594, 599, 623, 618), (579, 578, 575, 574), (589, 587, 611, 613), (474, 2, 581, 599), (535, 419, 592, 593), (515, 6, 583, 602), (426, 572, 606, 590), (587, 589, 629, 669), (419, 403, 589, 592), (631, 619, 643, 655), (630, 617, 641, 654), (570, 571, 605, 604), (614, 630, 654, 638), (610, 614, 638, 634), (618, 623, 647, 642), (574, 575, 609, 608), (613, 611, 635, 637), (622, 621, 645, 646), (533, 627, 651, 591), (621, 620, 644, 645), (627, 574, 608, 651), (626, 539, 600, 650), (611, 531, 588, 635), (619, 618, 642, 643), (571, 626, 650, 605), (575, 610, 634, 609), (617, 616, 640, 641), (587, 585, 531, 611), (602, 583, 539, 626), (603, 579, 574, 627), (597, 596, 620, 621), (584, 603, 627, 533), (598, 597, 621, 622), (649, 650, 600, 601), (591, 636, 635, 588), (636, 639, 637, 635), (639, 641, 640, 637), (644, 648, 646, 645), (648, 649, 601, 646), (656, 657, 649, 648), (655, 656, 648, 644), (653, 654, 641, 639), (652, 653, 639, 636), (651, 652, 636, 591), (657, 605, 650, 649), (647, 604, 605, 657), (608, 609, 652, 651), (609, 634, 653, 652), (634, 638, 654, 653), (643, 642, 656, 655), (642, 647, 657, 656), (539, 541, 601, 600), (541, 622, 646, 601), (616, 613, 637, 640), (620, 631, 655, 644), (531, 533, 591, 588), (623, 570, 604, 647), (632, 633, 669, 629), (612, 615, 666, 667), (659, 658, 664, 665), (661, 660, 662, 663), (625, 628, 624, 668), (492, 490, 658, 659), (598, 582, 668, 624), (490, 505, 664, 658), (387, 587, 669, 633), (589, 403, 632, 629), (505, 507, 665, 664), (582, 467, 625, 668), (403, 387, 633, 632), (507, 492, 659, 665), (496, 494, 615, 612), (488, 486, 660, 661), (451, 598, 624, 628), (486, 501, 662, 660), (467, 451, 628, 625), (494, 509, 666, 615)])
me_cube_005.use_remesh_preserve_volume = False
me_cube_005.use_remesh_preserve_attributes = False
me_cube_005.use_mirror_vertex_groups = False
me_cube_005.update()

# ---- objects
ob_cube_001 = bpy.data.objects.new('Cube.001', me_cube_008)
ob_cube_003 = bpy.data.objects.new('Cube.003', me_cube_005)
ob_lamp = bpy.data.objects.new('Lamp', light_lamp)
ob_camera = bpy.data.objects.new('Camera', cam_camera)

# ---- transforms, parenting, visibility, modifiers, constraints
ob_cube_001.location = (-0.1999, -2.533, -1.759)
ob_cube_001.lineart.crease_threshold = 0.0
ob_cube_003.location = (0.2805, 0.0, 0.0)
ob_cube_003.lineart.crease_threshold = 0.0
ob_lamp.location = (4.076, 1.005, 5.904)
ob_lamp.rotation_euler = (0.6503, 0.05522, 1.866)
ob_lamp.lock_rotations_4d = False
ob_lamp.empty_display_type = 'ARROWS'
ob_lamp.color = (0.0, 0.0, 0.0, 0.0)
ob_lamp.lineart.crease_threshold = 0.0
ob_camera.location = (7.481, -6.508, 5.344)
ob_camera.rotation_euler = (1.109, 0.01082, 0.8149)
ob_camera.lock_rotations_4d = False
ob_camera.empty_display_type = 'ARROWS'
ob_camera.color = (0.0, 0.0, 0.0, 0.0)
ob_camera.display_type = 'WIRE'
ob_camera.lineart.crease_threshold = 0.0

# ---- collection membership
col_collection_1.objects.link(ob_cube_001)
col_collection_1.objects.link(ob_cube_003)
col_collection_1.objects.link(ob_lamp)
col_collection_1.objects.link(ob_camera)

# ---- scene / render settings (as saved in the file)
scene.camera = ob_camera
scene.frame_start = 1; scene.frame_end = 250; scene.frame_set(1)
scene.render.engine = 'BLENDER_EEVEE_NEXT'
scene.render.resolution_percentage = 50
scene.render.dither_intensity = 0.0
scene.cycles.use_denoising = False
scene.cycles.samples = 10
scene.cycles.sampling_pattern = 'TABULATED_SOBOL'
scene.cycles.light_sampling_threshold = 0.0
scene.cycles.use_adaptive_sampling = False
scene.cycles.use_light_tree = False
scene.cycles.blur_glossy = 0.0
scene.cycles.pixel_filter_type = 'GAUSSIAN'
scene.cycles.sample_clamp_indirect = 0.0
scene.view_settings.view_transform = 'Standard'
bpy.context.view_layer.update()
